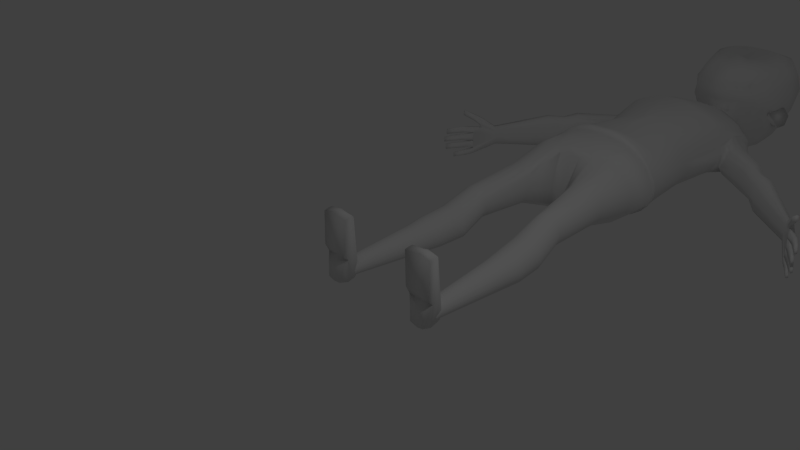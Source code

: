# Source: char_common.blend  (saved by Blender 2.67.0; exported with 4.5.12 LTS)
import bpy
from mathutils import Matrix  # noqa: F401  (used for matrix-valued properties, if any)

bpy.ops.wm.read_factory_settings(use_empty=True)
scene = bpy.context.scene
scene.name = 'Scene'

# ---- collections
col_collection_1 = bpy.data.collections.new('Collection 1'); scene.collection.children.link(col_collection_1)

# ---- materials (node trees are filled in below, after node groups)
mat_char_common = bpy.data.materials.new('char_common')
mat_char_common.alpha_threshold = 0.0
mat_char_common.use_transparent_shadow = False
mat_char_common.roughness = 0.5
mat_char_common.line_color = (0.0, 0.0, 0.0, 1.0)

# ---- material node trees

# ---- world
world_world = bpy.data.worlds.new('World'); scene.world = world_world
world_world.color = (0.05088, 0.05088, 0.05088)
world_world.use_sun_shadow = False
world_world.sun_shadow_jitter_overblur = 0.0
world_world.cycles.sampling_method = 'MANUAL'
world_world.cycles.sample_map_resolution = 256

# ---- cameras
cam_camera = bpy.data.cameras.new('Camera')
cam_camera.clip_end = 100.0
cam_camera.lens = 35.0
cam_camera.sensor_width = 32.0
cam_camera.sensor_height = 18.0
cam_camera.ortho_scale = 7.314
cam_camera.dof.focus_distance = 0.0
cam_camera.dof.aperture_fstop = 128.0

# ---- lights
light_lamp = bpy.data.lights.new('Lamp', 'POINT')
light_lamp.transmission_factor = 0.0
light_lamp.cutoff_distance = 30.0
light_lamp.energy = 100.0
light_lamp.shadow_buffer_clip_start = 1.001
light_lamp.shadow_soft_size = 0.1
light_lamp.shadow_maximum_resolution = 0.006
light_lamp.use_absolute_resolution = True
light_lamp.cycles.use_multiple_importance_sampling = False

# ---- meshes
me_cylinder_000 = bpy.data.meshes.new('Cylinder.000')
me_cylinder_000.from_pydata([(-3.128, 5.36, -0.7734), (-3.131, 5.356, -1.274), (-3.08, 5.274, -1.283), (-3.085, 5.277, -0.7852), (-2.933, 5.712, -0.8864), (-2.933, 5.712, -1.12), (-2.855, 5.667, -1.136), (-2.855, 5.667, -0.8692), (-3.131, 5.357, -1.18), (-3.131, 5.357, -1.148), (-3.136, 5.35, -1.025), (-3.13, 5.357, -0.8823), (-3.127, 5.358, -0.8696), (-3.079, 5.276, -0.8674), (-3.083, 5.268, -1.013), (-3.083, 5.268, -1.037), (-3.08, 5.274, -1.154), (-3.08, 5.275, -1.187), (-3.256, 5.167, -0.764), (-3.225, 5.104, -0.8869), (-3.326, 4.93, -0.895), (-3.212, 5.112, -0.7763), (-3.397, 4.81, -0.9246), (-3.365, 4.783, -0.909), (-3.404, 4.81, -0.9842), (-3.368, 4.783, -0.9831), (-3.342, 4.948, -0.9126), (-3.259, 5.166, -0.8538), (-3.213, 5.111, -0.8447), (-3.299, 4.905, -0.9079), (-3.342, 4.948, -0.9827), (-3.299, 4.905, -0.9827), (-3.198, 5.07, -0.9963), (-3.252, 5.134, -0.996), (-3.197, 5.073, -0.8932), (-3.247, 5.136, -0.9044), (-3.134, 5.351, -1.012), (-3.08, 5.275, -0.8805), (-3.109, 5.316, -1.176), (-3.109, 5.315, -1.166), (-3.113, 5.308, -1.026), (-3.109, 5.315, -0.8812), (-3.109, 5.315, -1.287), (-3.067, 5.497, -0.7984), (-3.014, 5.424, -0.7902), (-2.937, 5.71, -0.8021), (-2.862, 5.663, -0.8218), (-3.054, 5.469, -0.6026), (-2.99, 5.431, -0.6419), (-3.001, 5.401, -0.7308), (-3.065, 5.459, -0.7109), (-3.218, 5.159, -0.4256), (-3.166, 5.127, -0.4413), (-3.174, 5.117, -0.4943), (-3.228, 5.149, -0.4895), (-3.156, 5.301, -0.5792), (-3.085, 5.259, -0.5857), (-3.074, 5.272, -0.5286), (-3.143, 5.314, -0.5051), (-3.299, 4.967, -0.8464), (-3.342, 5.011, -0.8464), (-3.299, 4.967, -0.7715), (-3.342, 5.011, -0.7764), (-3.368, 4.845, -0.8468), (-3.404, 4.872, -0.8479), (-3.365, 4.845, -0.7727), (-3.397, 4.872, -0.7773), (-3.326, 4.992, -0.7595), (-3.237, 5.14, -0.7515), (-3.326, 4.989, -0.8675), (-3.241, 5.137, -0.8675), (-3.108, 5.318, -0.7715), (-3.109, 5.316, -0.8753), (-3.386, 4.859, -0.8659), (-3.386, 4.859, -0.7664), (-3.319, 4.927, -1.004), (-3.226, 5.1, -1.004), (-3.112, 5.307, -1.019), (-3.386, 4.796, -1.002), (-3.386, 4.796, -0.9042), (-3.262, 5.138, -1.061), (-3.217, 5.082, -1.061), (-3.263, 5.139, -1.149), (-3.216, 5.083, -1.151), (-3.3, 4.945, -1.146), (-3.343, 4.989, -1.146), (-3.3, 4.945, -1.071), (-3.343, 4.989, -1.075), (-3.369, 4.823, -1.146), (-3.405, 4.85, -1.147), (-3.366, 4.823, -1.072), (-3.398, 4.85, -1.076), (-3.326, 4.97, -1.049), (-3.244, 5.109, -1.044), (-3.327, 4.967, -1.167), (-3.244, 5.111, -1.174), (-3.387, 4.837, -1.165), (-3.387, 4.837, -1.056), (-3.048, 5.422, -0.7794), (-3.207, 5.215, -1.216), (-3.166, 5.16, -1.229), (-3.21, 5.214, -1.301), (-3.166, 5.16, -1.313), (-3.223, 5.047, -1.314), (-3.264, 5.089, -1.313), (-3.223, 5.048, -1.248), (-3.262, 5.089, -1.243), (-3.281, 4.948, -1.313), (-3.313, 4.973, -1.314), (-3.279, 4.948, -1.247), (-3.307, 4.973, -1.251), (-3.247, 5.071, -1.228), (-3.19, 5.188, -1.211), (-3.248, 5.068, -1.327), (-3.193, 5.186, -1.318), (-3.297, 4.961, -1.33), (-3.297, 4.961, -1.241), (-3.018, 5.455, -0.6121), (-3.186, 5.149, -0.4185), (-3.103, 5.3, -0.5135), (-3.042, 5.39, -0.7155), (-3.207, 5.127, -0.5107), (-3.125, 5.275, -0.6127), (-2.9, 5.686, -0.812), (-2.894, 5.689, -1.147), (-2.28, 6.476, -0.7243), (-2.217, 6.402, -1.111), (-2.065, 6.326, -1.141), (-2.058, 6.281, -0.7132), (-2.23, 6.439, -0.5908), (-2.111, 6.344, -0.6256), (-2.163, 6.368, -0.6001), (-2.139, 6.367, -1.154), (-2.005, 6.66, -0.7036), (-2.01, 6.637, -1.078), (-1.854, 6.565, -1.069), (-1.86, 6.496, -0.7306), (-1.987, 6.623, -0.6053), (-1.902, 6.536, -0.6425), (-1.949, 6.58, -0.6128), (-1.948, 6.605, -1.108), (-1.853, 6.869, -0.6723), (-1.872, 6.86, -1.106), (-1.679, 6.728, -1.087), (-1.628, 6.678, -0.6653), (-1.83, 6.816, -0.5426), (-1.682, 6.703, -0.5891), (-1.757, 6.748, -0.5671), (-1.748, 6.782, -1.104), (-1.35, 7.456, -0.7082), (-1.344, 7.381, -1.091), (-1.039, 7.189, -1.057), (-1.068, 7.217, -0.7618), (-1.306, 7.359, -0.5904), (-1.069, 7.26, -0.629), (-1.167, 7.307, -0.584), (-1.204, 7.295, -1.144), (-2.933, 5.712, -1.003), (-2.855, 5.667, -1.003), (-2.268, 6.467, -0.9156), (-2.045, 6.3, -0.9375), (-2.019, 6.666, -0.9104), (-1.816, 6.527, -0.9509), (-1.872, 6.874, -0.9301), (-1.62, 6.682, -0.9079), (-1.42, 7.434, -0.9179), (-1.013, 7.164, -0.9421), (-0.1435, 4.844, -1.318), (-0.2072, 4.843, 0.05629), (-0.3459, 8.088, -0.2514), (-0.3999, 4.845, 0.009279), (-0.575, 4.846, -0.06473), (-0.4304, 8.129, -0.2769), (-0.7263, 4.848, -0.1572), (-0.6648, 8.088, -0.3663), (-0.8549, 4.854, -0.2695), (-0.8038, 8.079, -0.4504), (-0.956, 4.862, -0.3942), (-0.8848, 8.079, -0.5407), (-1.024, 4.87, -0.5273), (-0.9581, 8.079, -0.6537), (-1.053, 4.876, -0.6638), (-0.9869, 8.079, -0.8085), (-1.038, 4.879, -0.7959), (-0.9487, 8.079, -0.8875), (-0.9777, 4.876, -0.9165), (-0.8753, 8.113, -0.9403), (-0.8774, 4.869, -1.023), (-0.7421, 8.12, -1.027), (-0.7427, 4.859, -1.115), (-0.5811, 4.85, -1.196), (-0.3994, 4.844, -1.271), (-0.2117, 4.845, -1.318), (-0.2029, 7.093, 0.09576), (-0.406, 7.047, 0.05794), (-0.5931, 7.013, -0.008083), (-0.757, 7.053, -0.104), (-0.8755, 7.094, -0.2262), (-0.9667, 7.215, -0.7416), (-0.9227, 7.139, -0.8735), (-0.8574, 6.986, -1.018), (-0.7685, 7.354, -1.108), (-0.6681, 7.595, -1.176), (-0.5629, 7.589, -1.24), (-0.7528, 4.954, -1.132), (-0.8811, 4.957, -1.029), (-0.9831, 4.961, -0.9101), (-1.043, 4.962, -0.7734), (-0.5672, 6.146, -1.143), (-0.8158, 6.165, -0.9609), (-0.8782, 6.168, -0.8414), (-0.7096, 6.157, -1.062), (-0.8929, 6.165, -0.7061), (-0.6845, 6.141, -0.2922), (-0.7548, 4.952, -0.1394), (-0.5989, 4.955, -0.02144), (-0.4072, 4.957, 0.06944), (-0.1999, 4.957, 0.1149), (0.001596, 4.956, 0.1141), (-0.2181, 6.134, -1.293), (-0.3988, 6.137, -1.209), (-0.02881, 6.134, -1.301), (-0.009908, 4.955, -1.37), (-0.2059, 4.956, -1.373), (-0.4078, 4.957, -1.336), (-0.5997, 4.954, -1.235), (-1.052, 4.959, -0.6314), (-1.015, 4.953, -0.5), (-0.9496, 4.949, -0.3834), (-0.8677, 4.949, -0.2667), (-0.5478, 6.135, -0.1786), (-0.2181, 6.134, -0.03135), (-0.02881, 6.134, 0.006591), (-0.3925, 6.134, -0.09297), (-0.7361, 5.192, -1.112), (-0.9527, 5.205, -0.9076), (-1.009, 5.207, -0.7844), (-0.8597, 5.199, -1.017), (-1.027, 5.206, -0.6523), (-0.946, 5.195, -0.3848), (-0.854, 5.19, -0.2632), (-1.005, 5.201, -0.5169), (-0.735, 5.188, -0.1599), (-0.4275, 5.188, -0.01436), (-0.2497, 5.188, 0.02391), (-0.5913, 5.188, -0.07644), (-0.4275, 5.188, -1.256), (-0.5908, 5.189, -1.194), (-0.2497, 5.188, -1.294), (-0.2182, 7.346, 0.02685), (-0.4281, 7.323, -0.01304), (-0.6215, 7.308, -0.0778), (-0.7896, 7.323, -0.165), (-0.91, 7.368, -0.2938), (-0.9886, 7.496, -0.4417), (-0.8938, 7.635, -1.134), (-0.207, 8.033, -0.2166), (-0.2105, 7.814, -0.1147), (-0.3989, 7.806, -0.1221), (-0.5994, 7.801, -0.2062), (-0.7629, 7.806, -0.2825), (-0.8927, 7.822, -0.3753), (-0.9693, 7.842, -0.4813), (-0.9384, 7.918, -1.077), (-0.8319, 7.911, -1.088), (-0.7015, 7.899, -1.136), (-0.6888, 8.213, -0.783), (-0.8753, 8.146, -0.7956), (-0.8568, 6.151, -0.5903), (-0.729, 8.178, -0.9188), (-0.9688, 7.962, -0.5507), (-1.057, 7.981, -0.6386), (-1.065, 7.995, -0.8356), (-1.028, 7.979, -0.9781), (-0.9879, 7.982, -1.026), (-0.992, 7.611, -0.4879), (-1.103, 7.745, -0.5982), (-1.167, 7.789, -0.8611), (-1.089, 7.751, -1.061), (-0.9759, 7.648, -1.166), (-1.011, 7.836, -0.5312), (-1.1, 7.846, -0.6214), (-1.133, 7.873, -0.846), (-1.083, 7.859, -0.9987), (-1.02, 7.87, -1.068), (-0.943, 7.326, -1.081), (-0.9275, 7.212, -0.9289), (-0.9869, 7.238, -0.5917), (-0.2686, 4.087, -1.065), (-0.5141, 4.325, -1.212), (-0.3528, 4.219, -0.05698), (-0.198, 4.846, 0.07369), (-0.3953, 4.846, 0.03044), (-0.5762, 4.847, -0.04137), (-0.7334, 4.848, -0.1338), (-0.8683, 4.853, -0.2489), (-0.9749, 4.861, -0.3794), (-1.047, 4.869, -0.5197), (-1.077, 4.876, -0.6639), (-1.061, 4.878, -0.8035), (-0.9976, 4.876, -0.9308), (-0.8913, 4.868, -1.043), (-0.7492, 4.858, -1.139), (-0.5808, 4.85, -1.221), (-0.3951, 4.846, -1.293), (-0.1998, 4.846, -1.333), (-0.15, 4.845, -1.337), (-0.186, 4.105, -0.1162), (-0.4791, 4.221, -1.196), (0.04396, 4.222, -1.239), (-0.2088, 3.973, -0.7148), (-0.5698, 4.311, -0.06153), (-0.7208, 4.333, -0.1507), (-0.844, 4.341, -0.2542), (-0.9349, 4.356, -0.3724), (-0.9908, 4.368, -0.4999), (-1.01, 4.374, -0.6323), (-0.9923, 4.369, -0.765), (-0.9375, 4.354, -0.8934), (-0.8456, 4.339, -1.012), (-0.7216, 4.319, -1.111), (-0.5686, 4.269, -1.166), (-0.5697, 3.633, -0.9707), (-0.6775, 3.657, -0.9696), (-0.8057, 0.1225, -1.065), (-0.7475, 0.1224, -1.053), (-0.6986, 0.126, -1.022), (-0.6662, 0.1326, -0.9756), (-0.6548, 0.1412, -0.9216), (-0.6662, 0.1506, -0.8677), (-0.6986, 0.1594, -0.8219), (-0.7475, 0.1663, -0.791), (-0.8057, 0.1702, -0.7799), (-0.8639, 0.1702, -0.7917), (-0.9128, 0.1667, -0.8231), (-0.9453, 0.1601, -0.8693), (-0.9566, 0.1514, -0.9233), (-0.9453, 0.142, -0.9772), (-0.9128, 0.1333, -1.023), (-0.8639, 0.1264, -1.054), (-0.4911, 3.612, -0.9374), (-0.3906, 3.57, -0.8367), (-0.3598, 3.538, -0.6612), (-0.3643, 3.58, -0.4137), (-0.4509, 3.621, -0.3338), (-0.5701, 3.657, -0.2932), (-0.6772, 3.673, -0.3044), (-0.7756, 3.685, -0.3492), (-0.8547, 3.696, -0.4255), (-0.906, 3.703, -0.5252), (-0.9239, 3.704, -0.6377), (-0.9064, 3.698, -0.7501), (-0.8555, 3.686, -0.8501), (-0.7761, 3.672, -0.9263), (-0.6085, 2.278, -1.134), (-0.522, 2.256, -1.074), (-0.4648, 2.225, -0.9835), (-0.4456, 2.192, -0.8767), (-0.4674, 2.161, -0.7697), (-0.5268, 2.136, -0.6787), (-0.6148, 2.122, -0.6175), (-0.718, 2.12, -0.5956), (-0.8207, 2.132, -0.6162), (-0.9072, 2.154, -0.6762), (-0.9644, 2.184, -0.7665), (-0.9836, 2.217, -0.8733), (-0.9618, 2.249, -0.9803), (-0.9024, 2.273, -1.071), (-0.7112, 2.289, -1.154), (-0.8144, 2.288, -1.132), (-0.7802, 2.721, -0.9372), (-0.6906, 2.715, -0.958), (-0.8564, 2.72, -0.8786), (-0.9077, 2.714, -0.7911), (-0.6941, 2.65, -0.4195), (-0.6044, 2.644, -0.4402), (-0.5282, 2.644, -0.4988), (-0.477, 2.65, -0.5863), (-0.4585, 2.661, -0.6894), (-0.4757, 2.675, -0.7924), (-0.5258, 2.69, -0.8796), (-0.6013, 2.704, -0.9378), (-0.9262, 2.703, -0.6881), (-0.909, 2.689, -0.5851), (-0.8589, 2.674, -0.4979), (-0.7834, 2.66, -0.4397), (-0.6517, 1.819, -1.152), (-0.5677, 1.802, -1.096), (-0.5121, 1.779, -1.012), (-0.4932, 1.754, -0.9123), (-0.5141, 1.731, -0.8125), (-0.5715, 1.713, -0.7276), (-0.6567, 1.703, -0.6706), (-0.7567, 1.702, -0.6503), (-0.8563, 1.711, -0.6696), (-0.9403, 1.728, -0.7256), (-0.9959, 1.751, -0.8099), (-1.015, 1.775, -0.9095), (-0.9939, 1.799, -1.009), (-0.9365, 1.817, -1.094), (-0.7513, 1.828, -1.172), (-0.8513, 1.827, -1.151), (-0.801, 0.2758, -0.7828), (-0.746, 0.2719, -0.7931), (-0.6997, 0.2658, -0.822), (-0.6689, 0.2584, -0.8649), (-0.8557, 0.2419, -1.039), (-0.8008, 0.2389, -1.049), (-0.902, 0.2472, -1.01), (-0.9328, 0.254, -0.9671), (-0.9437, 0.2613, -0.9167), (-0.9331, 0.268, -0.8662), (-0.9024, 0.2731, -0.823), (-0.8561, 0.2759, -0.7937), (-0.6582, 0.2509, -0.9153), (-0.669, 0.2444, -0.9658), (-0.6998, 0.2399, -1.009), (-0.746, 0.2379, -1.038), (-0.6598, 9.806, -1.041), (-0.7343, 10.47, -0.227), (-0.6033, 8.113, -1.09), (-0.3857, 8.099, -1.183), (-0.2035, 8.079, -1.203), (-0.338, 8.388, -0.7671), (-0.1913, 8.432, -0.9695), (-0.4388, 8.26, -0.6381), (-0.2655, 8.372, -0.5003), (-0.1818, 8.16, -0.3473), (-0.2943, 8.626, -0.8329), (-0.1913, 8.67, -0.9695), (-0.2356, 8.608, -0.6746), (-0.2118, 8.587, -0.5344), (-0.5399, 8.84, 0.05364), (-0.668, 9.21, -0.564), (-0.6971, 10.15, 0.2649), (-0.6756, 10.29, -0.861), (-0.7196, 9.154, -0.4146), (-0.738, 9.789, 0.2328), (-0.2634, 9.211, -0.9682), (-0.4195, 10.37, 0.2992), (-0.4412, 10.39, -1.127), (-0.3113, 8.697, 0.05364), (-0.8879, 9.885, -0.3683), (-0.3555, 9.602, 0.3298), (-0.4412, 10.68, -0.3654), (-0.4412, 9.767, -1.368), (-0.397, 8.894, -0.4495), (-0.7483, 10.36, -0.6378), (-0.647, 9.5, -0.9503), (-0.6315, 9.042, -0.2557), (-0.7428, 10.01, 0.2924), (-0.398, 9.213, -0.8077), (-0.5803, 10.29, 0.2992), (-0.5996, 10.33, -0.9896), (-0.4668, 8.796, 0.05364), (-0.7315, 10.33, -0.03111), (-0.638, 10.11, -1.063), (-0.664, 9.344, 0.1432), (-0.1412, 9.211, -1.034), (-0.25, 10.42, 0.2992), (-0.25, 10.42, -1.237), (-0.1643, 8.598, 0.05364), (-0.8173, 9.49, -0.3914), (-0.8954, 10.2, -0.2286), (-0.8663, 9.845, 0.008401), (-0.8276, 9.89, -0.745), (-0.3334, 9.195, 0.2838), (-0.3776, 10.05, 0.4131), (-0.1864, 9.553, 0.3298), (-0.5554, 9.701, 0.3298), (-0.6119, 10.56, -0.2986), (-0.25, 10.77, -0.4309), (-0.4412, 10.61, -0.03111), (-0.4412, 10.58, -0.8085), (-0.4412, 9.479, -1.25), (-0.4414, 10.13, -1.293), (-0.5753, 9.793, -1.225), (-0.25, 9.769, -1.478), (-0.2279, 8.806, -0.4756), (-0.5413, 9.037, -0.4495), (-0.3749, 8.812, -0.2566), (-0.3413, 9.014, -0.7122), (-0.7567, 9.498, -0.7349), (-0.5222, 9.269, 0.236), (-0.6119, 10.49, -0.7225), (-0.25, 9.49, -1.355), (-0.8233, 9.481, -0.1024), (-0.8584, 10.09, 0.05841), (-0.8222, 10.15, -0.639), (-0.1753, 9.12, 0.2894), (-0.1975, 10.09, 0.4226), (-0.5886, 10.04, 0.3603), (-0.6146, 10.46, -0.03111), (-0.25, 10.66, -0.03111), (-0.25, 10.69, -0.8741), (-0.5847, 9.496, -1.092), (-0.5658, 10.09, -1.205), (-0.25, 10.17, -1.41), (-0.2168, 8.705, -0.2566), (-0.5938, 8.981, -0.2566), (-0.3445, 9.42, 0.3771), (-0.5388, 9.482, 0.3183), (-0.1809, 9.358, 0.3859), (-0.1328, 8.319, -0.3981), (-0.7905, 6.142, -0.4191), (-0.9201, 7.123, -0.3778), (-0.9507, 7.128, -0.552), (-0.9941, 7.271, -0.5201), (-0.6416, 7.349, -1.195), (-0.5045, 7.363, -1.266), (-0.3518, 7.363, -1.304), (-0.206, 7.356, -1.314), (-0.4754, 8.298, -0.8212), (-0.543, 7.924, -1.221), (-0.4592, 7.566, -1.263), (-0.4006, 7.909, -1.247), (-0.3302, 7.561, -1.287), (-0.1763, 7.566, -1.306), (-0.2629, 7.898, -1.263), (-0.125, 7.881, -1.277), (-0.5582, 1.426, -1.008), (-0.6815, 1.439, -1.129), (-0.6079, 1.433, -1.081), (-0.5398, 1.421, -0.9216), (-0.989, 1.439, -0.9135), (-0.9209, 1.427, -0.7544), (-0.8473, 1.421, -0.7066), (-0.9706, 1.433, -0.827), (-0.7611, 1.416, -0.6909), (-0.6033, 1.414, -0.7602), (-0.5557, 1.416, -0.8346), (-0.6754, 1.414, -0.7097), (-0.8534, 1.446, -1.125), (-0.9255, 1.446, -1.075), (-0.9731, 1.444, -1.001), (-0.7677, 1.443, -1.144), (-0.7588, 9.31, -0.5341), (-0.7276, 9.432, -0.7236), (-0.6605, 9.446, -0.7271), (-0.8584, 9.717, -0.497), (-0.894, 9.804, -0.8671), (-0.827, 9.819, -0.8706), (-0.899, 9.895, -0.6913), (-0.8319, 9.909, -0.6948), (-0.8409, 9.644, -0.8889), (-0.7739, 9.658, -0.8924), (-1.007, 0.083, -0.02345), (-0.9662, 0.05302, -1.028), (-0.6343, 0.05302, -1.028), (-0.5658, 0.083, -0.02345), (-0.9929, 0.1541, -0.05988), (-0.9245, 0.2634, -1.008), (-0.6964, 0.251, -1.013), (-0.5794, 0.1541, -0.05988), (-0.9282, 0.2087, -1.03), (-1.007, 0.1324, -0.02496), (-0.6677, 0.2011, -1.026), (-0.5658, 0.1324, -0.02496), (-0.8193, 0.2634, -1.055), (-0.8193, 0.05302, -1.118), (-0.8193, 0.1541, -0.001673), (-0.8193, 0.083, -0.001673), (-0.8213, 0.1799, -1.11), (-0.8193, 0.1324, -0.001673), (-0.5951, 0.04436, -0.6705), (-0.6753, 0.2665, -0.7711), (-1.007, 0.04436, -0.6705), (-0.9397, 0.2696, -0.8452), (-0.8193, 0.2665, -0.7415), (-0.8193, 0.04436, -0.6705), (-0.612, 0.1781, -0.6735), (-0.987, 0.1781, -0.6735), (-0.9309, -0.03728, -1.012), (-0.6875, -0.03728, -1.012), (-0.8193, -0.03861, -1.043), (-0.6581, -0.008785, -0.7797), (-0.9249, -0.03676, -0.7769), (-0.8112, -0.03044, -0.7535), (-1.007, -9.537e-07, -0.04208), (-0.5658, -9.537e-07, -0.04208), (-0.8193, -9.537e-07, 0.0), (-0.5951, -0.01795, -0.5453), (-1.007, -0.01795, -0.5453), (-0.8193, -0.01796, -0.5735), (3.128, 5.36, -0.7734), (3.131, 5.356, -1.274), (3.08, 5.274, -1.283), (3.085, 5.277, -0.7852), (2.933, 5.712, -0.8864), (2.933, 5.712, -1.12), (2.855, 5.667, -1.136), (2.855, 5.667, -0.8692), (3.131, 5.357, -1.18), (3.131, 5.357, -1.148), (3.136, 5.35, -1.025), (3.13, 5.357, -0.8823), (3.127, 5.358, -0.8696), (3.079, 5.276, -0.8674), (3.083, 5.268, -1.013), (3.083, 5.268, -1.037), (3.08, 5.274, -1.154), (3.08, 5.275, -1.187), (3.256, 5.167, -0.764), (3.225, 5.104, -0.8869), (3.326, 4.93, -0.895), (3.212, 5.112, -0.7763), (3.397, 4.81, -0.9246), (3.365, 4.783, -0.909), (3.404, 4.81, -0.9842), (3.368, 4.783, -0.9831), (3.342, 4.948, -0.9126), (3.259, 5.166, -0.8538), (3.213, 5.111, -0.8447), (3.299, 4.905, -0.9079), (3.342, 4.948, -0.9827), (3.299, 4.905, -0.9827), (3.198, 5.07, -0.9963), (3.252, 5.134, -0.996), (3.197, 5.073, -0.8932), (3.247, 5.136, -0.9044), (3.134, 5.351, -1.012), (3.08, 5.275, -0.8805), (3.109, 5.316, -1.176), (3.109, 5.315, -1.166), (3.113, 5.308, -1.026), (3.109, 5.315, -0.8812), (3.109, 5.315, -1.287), (3.067, 5.497, -0.7984), (3.014, 5.424, -0.7902), (2.937, 5.71, -0.8021), (2.862, 5.663, -0.8218), (3.054, 5.469, -0.6026), (2.99, 5.431, -0.6419), (3.001, 5.401, -0.7308), (3.065, 5.459, -0.7109), (3.218, 5.159, -0.4256), (3.166, 5.127, -0.4413), (3.174, 5.117, -0.4943), (3.228, 5.149, -0.4895), (3.156, 5.301, -0.5792), (3.085, 5.259, -0.5857), (3.074, 5.272, -0.5286), (3.143, 5.314, -0.5051), (3.299, 4.967, -0.8464), (3.342, 5.011, -0.8464), (3.299, 4.967, -0.7715), (3.342, 5.011, -0.7764), (3.368, 4.845, -0.8468), (3.404, 4.872, -0.8479), (3.365, 4.845, -0.7727), (3.397, 4.872, -0.7773), (3.326, 4.992, -0.7595), (3.237, 5.14, -0.7515), (3.326, 4.989, -0.8675), (3.241, 5.137, -0.8675), (3.108, 5.318, -0.7715), (3.109, 5.316, -0.8753), (3.386, 4.859, -0.8659), (3.386, 4.859, -0.7664), (3.319, 4.927, -1.004), (3.226, 5.1, -1.004), (3.112, 5.307, -1.019), (3.386, 4.796, -1.002), (3.386, 4.796, -0.9042), (3.262, 5.138, -1.061), (3.217, 5.082, -1.061), (3.263, 5.139, -1.149), (3.216, 5.083, -1.151), (3.3, 4.945, -1.146), (3.343, 4.989, -1.146), (3.3, 4.945, -1.071), (3.343, 4.989, -1.075), (3.369, 4.823, -1.146), (3.405, 4.85, -1.147), (3.366, 4.823, -1.072), (3.398, 4.85, -1.076), (3.326, 4.97, -1.049), (3.244, 5.109, -1.044), (3.327, 4.967, -1.167), (3.244, 5.111, -1.174), (3.387, 4.837, -1.165), (3.387, 4.837, -1.056), (3.048, 5.422, -0.7794), (3.207, 5.215, -1.216), (3.166, 5.16, -1.229), (3.21, 5.214, -1.301), (3.166, 5.16, -1.313), (3.223, 5.047, -1.314), (3.264, 5.089, -1.313), (3.223, 5.048, -1.248), (3.262, 5.089, -1.243), (3.281, 4.948, -1.313), (3.313, 4.973, -1.314), (3.279, 4.948, -1.247), (3.307, 4.973, -1.251), (3.247, 5.071, -1.228), (3.19, 5.188, -1.211), (3.248, 5.068, -1.327), (3.193, 5.186, -1.318), (3.297, 4.961, -1.33), (3.297, 4.961, -1.241), (3.018, 5.455, -0.6121), (3.186, 5.149, -0.4185), (3.103, 5.3, -0.5135), (3.042, 5.39, -0.7155), (3.207, 5.127, -0.5107), (3.125, 5.275, -0.6127), (2.9, 5.686, -0.812), (2.894, 5.689, -1.147), (2.28, 6.476, -0.7243), (2.217, 6.402, -1.111), (2.065, 6.326, -1.141), (2.058, 6.281, -0.7132), (2.23, 6.439, -0.5908), (2.111, 6.344, -0.6256), (2.163, 6.368, -0.6001), (2.139, 6.367, -1.154), (2.005, 6.66, -0.7036), (2.01, 6.637, -1.078), (1.854, 6.565, -1.069), (1.86, 6.496, -0.7306), (1.987, 6.623, -0.6053), (1.902, 6.536, -0.6425), (1.949, 6.58, -0.6128), (1.948, 6.605, -1.108), (1.853, 6.869, -0.6723), (1.872, 6.86, -1.106), (1.679, 6.728, -1.087), (1.628, 6.678, -0.6653), (1.83, 6.816, -0.5426), (1.682, 6.703, -0.5891), (1.757, 6.748, -0.5671), (1.748, 6.782, -1.104), (1.35, 7.456, -0.7082), (1.344, 7.381, -1.091), (1.039, 7.189, -1.057), (1.068, 7.217, -0.7618), (1.306, 7.359, -0.5904), (1.069, 7.26, -0.629), (1.167, 7.307, -0.584), (1.204, 7.295, -1.144), (2.933, 5.712, -1.003), (2.855, 5.667, -1.003), (2.268, 6.467, -0.9156), (2.045, 6.3, -0.9375), (2.019, 6.666, -0.9104), (1.816, 6.527, -0.9509), (1.872, 6.874, -0.9301), (1.62, 6.682, -0.9079), (1.42, 7.434, -0.9179), (1.013, 7.164, -0.9421), (0.1435, 4.844, -1.318), (0.0, 4.844, 0.05741), (0.2072, 4.843, 0.05629), (0.3459, 8.088, -0.2514), (0.3999, 4.845, 0.009279), (0.575, 4.846, -0.06473), (0.4304, 8.129, -0.2769), (0.7263, 4.848, -0.1572), (0.6648, 8.088, -0.3663), (0.8549, 4.854, -0.2695), (0.8038, 8.079, -0.4504), (0.956, 4.862, -0.3942), (0.8848, 8.079, -0.5407), (1.024, 4.87, -0.5273), (0.9581, 8.079, -0.6537), (1.053, 4.876, -0.6638), (0.9869, 8.079, -0.8085), (1.038, 4.879, -0.7959), (0.9487, 8.079, -0.8875), (0.9777, 4.876, -0.9165), (0.8753, 8.113, -0.9403), (0.8774, 4.869, -1.023), (0.7421, 8.12, -1.027), (0.7427, 4.859, -1.115), (0.5811, 4.85, -1.196), (0.3994, 4.844, -1.271), (0.2117, 4.845, -1.318), (0.0, 7.116, 0.1077), (0.2029, 7.093, 0.09576), (0.406, 7.047, 0.05794), (0.5931, 7.013, -0.008083), (0.757, 7.053, -0.104), (0.8755, 7.094, -0.2262), (0.9667, 7.215, -0.7416), (0.9227, 7.139, -0.8735), (0.8574, 6.986, -1.018), (0.7685, 7.354, -1.108), (0.6681, 7.595, -1.176), (0.5629, 7.589, -1.24), (0.7528, 4.954, -1.132), (0.8811, 4.957, -1.029), (0.9831, 4.961, -0.9101), (1.043, 4.962, -0.7734), (0.5672, 6.146, -1.143), (0.8158, 6.165, -0.9609), (0.8782, 6.168, -0.8414), (0.7096, 6.157, -1.062), (0.8929, 6.165, -0.7061), (0.6845, 6.141, -0.2922), (0.7548, 4.952, -0.1394), (0.5989, 4.955, -0.02144), (0.4072, 4.957, 0.06944), (0.1999, 4.957, 0.1149), (-0.001596, 4.956, 0.1141), (0.0, 6.134, -1.314), (0.2181, 6.134, -1.293), (0.3988, 6.137, -1.209), (0.02881, 6.134, -1.301), (0.009908, 4.955, -1.37), (0.2059, 4.956, -1.373), (0.4078, 4.957, -1.336), (0.5997, 4.954, -1.235), (1.052, 4.959, -0.6314), (1.015, 4.953, -0.5), (0.9496, 4.949, -0.3834), (0.8677, 4.949, -0.2667), (0.5478, 6.135, -0.1786), (0.2181, 6.134, -0.03135), (0.02881, 6.134, 0.006591), (0.3925, 6.134, -0.09297), (0.0, 6.134, 0.0194), (0.7361, 5.192, -1.112), (0.9527, 5.205, -0.9076), (1.009, 5.207, -0.7844), (0.8597, 5.199, -1.017), (1.027, 5.206, -0.6523), (0.946, 5.195, -0.3848), (0.854, 5.19, -0.2632), (1.005, 5.201, -0.5169), (2.57e-06, 5.188, 0.03698), (0.735, 5.188, -0.1599), (0.4275, 5.188, -0.01436), (0.2497, 5.188, 0.02391), (0.5913, 5.188, -0.07644), (0.0, 5.188, -1.308), (0.4275, 5.188, -1.256), (0.5908, 5.189, -1.194), (0.2497, 5.188, -1.294), (3.86e-07, 7.338, 0.04031), (0.2182, 7.346, 0.02685), (0.4281, 7.323, -0.01304), (0.6215, 7.308, -0.0778), (0.7896, 7.323, -0.165), (0.91, 7.368, -0.2938), (0.9886, 7.496, -0.4417), (0.8938, 7.635, -1.134), (0.0, 8.12, -0.2246), (3.63e-07, 8.055, -0.1894), (0.207, 8.033, -0.2166), (3.693e-07, 7.812, -0.1029), (0.2105, 7.814, -0.1147), (0.3989, 7.806, -0.1221), (0.5994, 7.801, -0.2062), (0.7629, 7.806, -0.2825), (0.8927, 7.822, -0.3753), (0.9693, 7.842, -0.4813), (0.9384, 7.918, -1.077), (0.8319, 7.911, -1.088), (0.7015, 7.899, -1.136), (0.6888, 8.213, -0.783), (0.8753, 8.146, -0.7956), (0.8568, 6.151, -0.5903), (0.729, 8.178, -0.9188), (0.9688, 7.962, -0.5507), (1.057, 7.981, -0.6386), (1.065, 7.995, -0.8356), (1.028, 7.979, -0.9781), (0.9879, 7.982, -1.026), (0.992, 7.611, -0.4879), (1.103, 7.745, -0.5982), (1.167, 7.789, -0.8611), (1.089, 7.751, -1.061), (0.9759, 7.648, -1.166), (1.011, 7.836, -0.5312), (1.1, 7.846, -0.6214), (1.133, 7.873, -0.846), (1.083, 7.859, -0.9987), (1.02, 7.87, -1.068), (0.943, 7.326, -1.081), (0.9275, 7.212, -0.9289), (0.9869, 7.238, -0.5917), (0.2686, 4.087, -1.065), (0.0, 4.097, -1.172), (0.0, 4.325, -1.275), (0.0, 4.22, 0.008029), (0.5141, 4.325, -1.212), (0.3528, 4.219, -0.05698), (0.0, 4.845, 0.07636), (0.198, 4.846, 0.07369), (0.3953, 4.846, 0.03044), (0.5762, 4.847, -0.04137), (0.7334, 4.848, -0.1338), (0.8683, 4.853, -0.2489), (0.9749, 4.861, -0.3794), (1.047, 4.869, -0.5197), (1.077, 4.876, -0.6639), (1.061, 4.878, -0.8035), (0.9976, 4.876, -0.9308), (0.8913, 4.868, -1.043), (0.7492, 4.858, -1.139), (0.5808, 4.85, -1.221), (0.3951, 4.846, -1.293), (0.1998, 4.846, -1.333), (0.15, 4.845, -1.337), (0.0, 4.107, -0.07791), (0.186, 4.105, -0.1162), (0.4791, 4.221, -1.196), (-0.04396, 4.222, -1.239), (0.0, 3.972, -0.6977), (0.2088, 3.973, -0.7148), (0.5698, 4.311, -0.06153), (0.7208, 4.333, -0.1507), (0.844, 4.341, -0.2542), (0.9349, 4.356, -0.3724), (0.9908, 4.368, -0.4999), (1.01, 4.374, -0.6323), (0.9923, 4.369, -0.765), (0.9375, 4.354, -0.8934), (0.8456, 4.339, -1.012), (0.7216, 4.319, -1.111), (0.5686, 4.269, -1.166), (0.5697, 3.633, -0.9707), (0.6775, 3.657, -0.9696), (0.8057, 0.1225, -1.065), (0.7475, 0.1224, -1.053), (0.6986, 0.126, -1.022), (0.6662, 0.1326, -0.9756), (0.6548, 0.1412, -0.9216), (0.6662, 0.1506, -0.8677), (0.6986, 0.1594, -0.8219), (0.7475, 0.1663, -0.791), (0.8057, 0.1702, -0.7799), (0.8639, 0.1702, -0.7917), (0.9128, 0.1667, -0.8231), (0.9453, 0.1601, -0.8693), (0.9566, 0.1514, -0.9233), (0.9453, 0.142, -0.9772), (0.9128, 0.1333, -1.023), (0.8639, 0.1264, -1.054), (0.4911, 3.612, -0.9374), (0.3906, 3.57, -0.8367), (0.3598, 3.538, -0.6612), (0.3643, 3.58, -0.4137), (0.4509, 3.621, -0.3338), (0.5701, 3.657, -0.2932), (0.6772, 3.673, -0.3044), (0.7756, 3.685, -0.3492), (0.8547, 3.696, -0.4255), (0.906, 3.703, -0.5252), (0.9239, 3.704, -0.6377), (0.9064, 3.698, -0.7501), (0.8555, 3.686, -0.8501), (0.7761, 3.672, -0.9263), (0.6085, 2.278, -1.134), (0.522, 2.256, -1.074), (0.4648, 2.225, -0.9835), (0.4456, 2.192, -0.8767), (0.4674, 2.161, -0.7697), (0.5268, 2.136, -0.6787), (0.6148, 2.122, -0.6175), (0.718, 2.12, -0.5956), (0.8207, 2.132, -0.6162), (0.9072, 2.154, -0.6762), (0.9644, 2.184, -0.7665), (0.9836, 2.217, -0.8733), (0.9618, 2.249, -0.9803), (0.9024, 2.273, -1.071), (0.7112, 2.289, -1.154), (0.8144, 2.288, -1.132), (0.7802, 2.721, -0.9372), (0.6906, 2.715, -0.958), (0.8564, 2.72, -0.8786), (0.9077, 2.714, -0.7911), (0.6941, 2.65, -0.4195), (0.6044, 2.644, -0.4402), (0.5282, 2.644, -0.4988), (0.477, 2.65, -0.5863), (0.4585, 2.661, -0.6894), (0.4757, 2.675, -0.7924), (0.5258, 2.69, -0.8796), (0.6013, 2.704, -0.9378), (0.9262, 2.703, -0.6881), (0.909, 2.689, -0.5851), (0.8589, 2.674, -0.4979), (0.7834, 2.66, -0.4397), (0.6517, 1.819, -1.152), (0.5677, 1.802, -1.096), (0.5121, 1.779, -1.012), (0.4932, 1.754, -0.9123), (0.5141, 1.731, -0.8125), (0.5715, 1.713, -0.7276), (0.6567, 1.703, -0.6706), (0.7567, 1.702, -0.6503), (0.8563, 1.711, -0.6696), (0.9403, 1.728, -0.7256), (0.9959, 1.751, -0.8099), (1.015, 1.775, -0.9095), (0.9939, 1.799, -1.009), (0.9365, 1.817, -1.094), (0.7513, 1.828, -1.172), (0.8513, 1.827, -1.151), (0.801, 0.2758, -0.7828), (0.746, 0.2719, -0.7931), (0.6997, 0.2658, -0.822), (0.6689, 0.2584, -0.8649), (0.8557, 0.2419, -1.039), (0.8008, 0.2389, -1.049), (0.902, 0.2472, -1.01), (0.9328, 0.254, -0.9671), (0.9437, 0.2613, -0.9167), (0.9331, 0.268, -0.8662), (0.9024, 0.2731, -0.823), (0.8561, 0.2759, -0.7937), (0.6582, 0.2509, -0.9153), (0.669, 0.2444, -0.9658), (0.6998, 0.2399, -1.009), (0.746, 0.2379, -1.038), (0.6598, 9.806, -1.041), (0.7343, 10.47, -0.227), (0.6033, 8.113, -1.09), (0.3857, 8.099, -1.183), (0.2035, 8.079, -1.203), (0.0, 8.265, -0.3254), (0.0, 8.425, -1.028), (0.338, 8.388, -0.7671), (0.1913, 8.432, -0.9695), (0.4388, 8.26, -0.6381), (0.2655, 8.372, -0.5003), (0.1818, 8.16, -0.3473), (0.0, 8.554, -0.4662), (0.0, 8.663, -1.028), (0.2943, 8.626, -0.8329), (0.1913, 8.67, -0.9695), (0.2356, 8.608, -0.6746), (0.2118, 8.587, -0.5344), (0.5399, 8.84, 0.05364), (0.668, 9.21, -0.564), (0.6971, 10.15, 0.2649), (0.6756, 10.29, -0.861), (0.0, 10.45, -1.28), (0.0, 9.211, -1.077), (0.0, 10.45, 0.2992), (0.0, 8.546, 0.05364), (0.7196, 9.154, -0.4146), (0.738, 9.789, 0.2328), (0.2634, 9.211, -0.9682), (0.4195, 10.37, 0.2992), (0.4412, 10.39, -1.127), (0.3113, 8.697, 0.05364), (0.0, 9.767, -1.522), (0.0, 9.44, 0.3298), (0.0, 8.72, -0.4326), (0.0, 10.8, -0.4742), (0.8879, 9.885, -0.3683), (0.3555, 9.602, 0.3298), (0.4412, 10.68, -0.3654), (0.4412, 9.767, -1.368), (0.397, 8.894, -0.4495), (0.7483, 10.36, -0.6378), (0.647, 9.5, -0.9503), (0.6315, 9.042, -0.2557), (0.7428, 10.01, 0.2924), (0.398, 9.213, -0.8077), (0.5803, 10.29, 0.2992), (0.5996, 10.33, -0.9896), (0.4668, 8.796, 0.05364), (0.0, 9.455, -1.398), (0.0, 9.046, 0.2894), (0.0, 8.626, -0.2566), (0.0, 10.7, -0.03111), (0.7315, 10.33, -0.03111), (0.638, 10.11, -1.063), (0.664, 9.344, 0.1432), (0.1412, 9.211, -1.034), (0.25, 10.42, 0.2992), (0.25, 10.42, -1.237), (0.1643, 8.598, 0.05364), (0.0, 10.2, -1.454), (0.0, 10.1, 0.4226), (0.0, 10.72, -0.9174), (0.8173, 9.49, -0.3914), (0.8954, 10.2, -0.2286), (0.8663, 9.845, 0.008401), (0.8276, 9.89, -0.745), (0.3334, 9.195, 0.2838), (0.3776, 10.05, 0.4131), (0.1864, 9.553, 0.3298), (0.5554, 9.701, 0.3298), (0.6119, 10.56, -0.2986), (0.25, 10.77, -0.4309), (0.4412, 10.61, -0.03111), (0.4412, 10.58, -0.8085), (0.4412, 9.479, -1.25), (0.4414, 10.13, -1.293), (0.5753, 9.793, -1.225), (0.25, 9.769, -1.478), (0.2279, 8.806, -0.4756), (0.5413, 9.037, -0.4495), (0.3749, 8.812, -0.2566), (0.3413, 9.014, -0.7122), (0.7567, 9.498, -0.7349), (0.5222, 9.269, 0.236), (0.6119, 10.49, -0.7225), (0.25, 9.49, -1.355), (0.8233, 9.481, -0.1024), (0.8584, 10.09, 0.05841), (0.8222, 10.15, -0.639), (0.1753, 9.12, 0.2894), (0.1975, 10.09, 0.4226), (0.5886, 10.04, 0.3603), (0.6146, 10.46, -0.03111), (0.25, 10.66, -0.03111), (0.25, 10.69, -0.8741), (0.5847, 9.496, -1.092), (0.5658, 10.09, -1.205), (0.25, 10.17, -1.41), (0.2168, 8.705, -0.2566), (0.5938, 8.981, -0.2566), (0.0, 9.282, 0.4464), (0.3445, 9.42, 0.3771), (0.5388, 9.482, 0.3183), (0.1809, 9.358, 0.3859), (0.1328, 8.319, -0.3981), (0.7905, 6.142, -0.4191), (0.9201, 7.123, -0.3778), (0.9507, 7.128, -0.552), (0.9941, 7.271, -0.5201), (0.6416, 7.349, -1.195), (0.5045, 7.363, -1.266), (0.3518, 7.363, -1.304), (0.206, 7.356, -1.314), (0.0, 7.349, -1.325), (0.4754, 8.298, -0.8212), (0.0, 8.055, -1.238), (0.543, 7.924, -1.221), (0.4592, 7.566, -1.263), (0.4006, 7.909, -1.247), (0.3302, 7.561, -1.287), (0.1763, 7.566, -1.306), (0.0, 7.566, -1.33), (0.2629, 7.898, -1.263), (0.125, 7.881, -1.277), (0.0, 7.875, -1.27), (0.5582, 1.426, -1.008), (0.6815, 1.439, -1.129), (0.6079, 1.433, -1.081), (0.5398, 1.421, -0.9216), (0.989, 1.439, -0.9135), (0.9209, 1.427, -0.7544), (0.8473, 1.421, -0.7066), (0.9706, 1.433, -0.827), (0.7611, 1.416, -0.6909), (0.6033, 1.414, -0.7602), (0.5557, 1.416, -0.8346), (0.6754, 1.414, -0.7097), (0.8534, 1.446, -1.125), (0.9255, 1.446, -1.075), (0.9731, 1.444, -1.001), (0.7677, 1.443, -1.144), (0.7588, 9.31, -0.5341), (0.7276, 9.432, -0.7236), (0.6605, 9.446, -0.7271), (0.8584, 9.717, -0.497), (0.894, 9.804, -0.8671), (0.827, 9.819, -0.8706), (0.899, 9.895, -0.6913), (0.8319, 9.909, -0.6948), (0.8409, 9.644, -0.8889), (0.7739, 9.658, -0.8924), (1.007, 0.083, -0.02345), (0.9662, 0.05302, -1.028), (0.6343, 0.05302, -1.028), (0.5658, 0.083, -0.02345), (0.9929, 0.1541, -0.05988), (0.9245, 0.2634, -1.008), (0.6964, 0.251, -1.013), (0.5794, 0.1541, -0.05988), (0.9282, 0.2087, -1.03), (1.007, 0.1324, -0.02496), (0.6677, 0.2011, -1.026), (0.5658, 0.1324, -0.02496), (0.8193, 0.2634, -1.055), (0.8193, 0.05302, -1.118), (0.8193, 0.1541, -0.001673), (0.8193, 0.083, -0.001673), (0.8213, 0.1799, -1.11), (0.8193, 0.1324, -0.001673), (0.5951, 0.04436, -0.6705), (0.6753, 0.2665, -0.7711), (1.007, 0.04436, -0.6705), (0.9397, 0.2696, -0.8452), (0.8193, 0.2665, -0.7415), (0.8193, 0.04436, -0.6705), (0.612, 0.1781, -0.6735), (0.987, 0.1781, -0.6735), (0.9309, -0.03728, -1.012), (0.6875, -0.03728, -1.012), (0.8193, -0.03861, -1.043), (0.6581, -0.008785, -0.7797), (0.9249, -0.03676, -0.7769), (0.8112, -0.03044, -0.7535), (1.007, -9.537e-07, -0.04208), (0.5658, -9.537e-07, -0.04208), (0.8193, -9.537e-07, 0.0), (0.5951, -0.01795, -0.5453), (1.007, -0.01795, -0.5453), (0.8193, -0.01796, -0.5735)], [], [(5, 124, 42, 1), (98, 43, 0, 71), (40, 93, 81, 15), (39, 38, 17, 16), (76, 33, 36, 77), (0, 12, 27, 18), (23, 79, 22, 24, 78, 25), (71, 68, 21, 3), (70, 72, 13, 28), (75, 31, 25, 78), (79, 23, 29, 20), (30, 24, 22, 26), (30, 26, 35, 33), (75, 76, 32, 31), (29, 31, 32, 34), (69, 60, 27, 70), (29, 34, 19, 20), (79, 20, 26, 22), (75, 78, 24, 30), (25, 31, 29, 23), (67, 68, 18, 62), (20, 19, 35, 26), (75, 30, 33, 76), (9, 8, 38, 39), (120, 49, 56, 122), (47, 117, 123, 45), (10, 9, 82, 80), (4, 43, 50, 47, 45), (6, 158, 7, 44, 3, 13, 37, 14, 15, 16, 17, 2), (120, 98, 44, 49), (117, 47, 58, 119), (47, 50, 55, 58), (49, 48, 57, 56), (58, 55, 54, 51), (54, 121, 53, 52, 118, 51), (56, 57, 52, 53), (119, 58, 51, 118), (122, 56, 53, 121), (63, 59, 61, 65), (69, 73, 64, 60), (74, 67, 62, 66), (61, 21, 68, 67), (61, 59, 28, 21), (21, 28, 13, 3), (69, 70, 28, 59), (71, 0, 18, 68), (60, 62, 18, 27), (60, 64, 66, 62), (74, 65, 61, 67), (69, 59, 63, 73), (65, 74, 66, 64, 73, 63), (70, 27, 12, 72), (72, 12, 11, 41), (77, 40, 15, 14), (48, 49, 44, 7, 46), (41, 11, 35, 19), (34, 32, 14, 37), (76, 77, 14, 32), (41, 19, 34, 37), (11, 36, 33, 35), (36, 10, 40, 77), (43, 4, 157, 5, 1, 8, 9, 10, 36, 11, 12, 0), (95, 39, 16, 83), (94, 85, 82, 95), (92, 93, 80, 87), (88, 84, 86, 90), (94, 96, 89, 85), (97, 92, 87, 91), (86, 81, 93, 92), (86, 84, 83, 81), (40, 10, 80, 93), (94, 95, 83, 84), (85, 87, 80, 82), (85, 89, 91, 87), (97, 90, 86, 92), (94, 84, 88, 96), (90, 97, 91, 89, 96, 88), (95, 82, 9, 39), (83, 16, 15, 81), (114, 42, 2, 102), (100, 102, 2, 17), (113, 104, 101, 114), (111, 112, 99, 106), (107, 103, 105, 109), (113, 115, 108, 104), (116, 111, 106, 110), (105, 100, 112, 111), (105, 103, 102, 100), (38, 8, 99, 112), (113, 114, 102, 103), (104, 106, 99, 101), (104, 108, 110, 106), (116, 109, 105, 111), (113, 103, 107, 115), (109, 116, 110, 108, 115, 107), (8, 1, 101, 99), (114, 101, 1, 42), (38, 112, 100, 17), (48, 117, 119, 57), (57, 119, 118, 52), (50, 120, 122, 55), (55, 122, 121, 54), (48, 46, 123, 117), (6, 2, 42, 124), (120, 50, 43, 98), (45, 123, 131, 129), (46, 7, 128, 130), (124, 5, 126, 132), (4, 45, 129, 125), (157, 4, 125, 159), (6, 124, 132, 127), (158, 6, 127, 160), (123, 46, 130, 131), (129, 131, 139, 137), (160, 127, 135, 162), (130, 128, 136, 138), (127, 132, 140, 135), (125, 129, 137, 133), (132, 126, 134, 140), (159, 125, 133, 161), (131, 130, 138, 139), (140, 134, 142, 148), (161, 133, 141, 163), (139, 138, 146, 147), (137, 139, 147, 145), (162, 135, 143, 164), (138, 136, 144, 146), (135, 140, 148, 143), (133, 137, 145, 141), (143, 148, 156, 151), (141, 145, 153, 149), (148, 142, 150, 156), (163, 141, 149, 165), (147, 146, 154, 155), (145, 147, 155, 153), (164, 143, 151, 166), (146, 144, 152, 154), (5, 157, 159, 126), (7, 158, 160, 128), (128, 160, 162, 136), (126, 159, 161, 134), (134, 161, 163, 142), (136, 162, 164, 144), (142, 163, 165, 150), (144, 164, 166, 152), (44, 98, 71, 3), (72, 41, 37, 13), (848, 256, 257, 850), (259, 172, 174, 260), (260, 174, 176, 261), (261, 176, 178, 262), (262, 178, 270, 280), (263, 255, 279, 284), (263, 186, 188, 264), (247, 220, 219, 246), (294, 214, 229, 295), (296, 228, 227, 297), (242, 230, 213, 240), (304, 224, 223, 305), (302, 204, 225, 303), (888, 218, 217, 291), (235, 209, 211, 237), (298, 226, 207, 299), (297, 227, 226, 298), (305, 223, 222, 306), (292, 216, 215, 293), (291, 217, 216, 292), (246, 219, 221, 248), (300, 206, 205, 301), (299, 207, 206, 300), (238, 212, 210, 236), (295, 229, 228, 296), (293, 215, 214, 294), (234, 208, 220, 247), (303, 225, 224, 304), (301, 205, 204, 302), (236, 210, 209, 235), (237, 211, 208, 234), (245, 233, 230, 242), (248, 221, 805, 835), (243, 231, 233, 245), (244, 232, 231, 243), (830, 821, 232, 244), (207, 236, 235, 206), (206, 235, 237, 205), (205, 237, 234, 204), (204, 234, 247, 225), (225, 247, 246, 224), (224, 246, 248, 223), (223, 248, 835, 222), (228, 239, 241, 227), (229, 240, 239, 228), (218, 830, 244, 217), (217, 244, 243, 216), (216, 243, 245, 215), (215, 245, 242, 214), (214, 242, 240, 229), (230, 196, 197, 213), (233, 195, 196, 230), (231, 194, 195, 233), (232, 193, 194, 231), (821, 778, 193, 232), (778, 839, 249, 193), (193, 249, 250, 194), (194, 250, 251, 195), (195, 251, 252, 196), (196, 252, 253, 197), (180, 182, 272, 271), (184, 186, 274, 273), (186, 263, 284, 274), (839, 850, 257, 249), (249, 257, 258, 250), (250, 258, 259, 251), (251, 259, 260, 252), (252, 260, 261, 253), (253, 261, 262, 254), (254, 262, 280, 275), (182, 267, 186, 184), (258, 257, 256, 169), (169, 266, 267, 178, 176, 174, 172), (258, 169, 172, 259), (280, 270, 271, 281), (281, 271, 272, 282), (282, 272, 273, 283), (283, 273, 274, 284), (275, 280, 281, 276), (276, 281, 282, 277), (277, 282, 283, 278), (278, 283, 284, 279), (182, 184, 273, 272), (178, 180, 271, 270), (200, 199, 286, 285), (200, 285, 255, 201), (201, 264, 265, 202), (255, 263, 264, 201), (178, 267, 182, 180), (353, 319, 320, 323), (191, 192, 167, 884, 289, 190), (308, 289, 884, 309), (905, 885, 290, 307), (168, 170, 171, 290, 885, 752), (173, 294, 295, 175), (177, 296, 297, 179), (191, 304, 305, 192), (189, 302, 303, 190), (752, 888, 291, 168), (181, 298, 299, 183), (179, 297, 298, 181), (192, 305, 306, 167), (170, 292, 293, 171), (168, 291, 292, 170), (185, 300, 301, 187), (183, 299, 300, 185), (175, 295, 296, 177), (171, 293, 294, 173), (190, 303, 304, 191), (187, 301, 302, 189), (909, 905, 307, 310), (288, 308, 309, 883), (883, 909, 310, 288), (175, 177, 314, 313), (171, 173, 312, 311), (189, 190, 321, 320), (185, 187, 319, 318), (181, 183, 317, 316), (177, 179, 315, 314), (173, 175, 313, 312), (187, 189, 320, 319), (183, 185, 318, 317), (179, 181, 316, 315), (171, 311, 290), (321, 190, 289, 308), (373, 351, 352, 372), (323, 320, 321, 322), (370, 353, 323, 371), (322, 321, 308, 340), (383, 349, 350, 382), (341, 288, 310, 342), (384, 348, 349, 383), (340, 308, 288, 341), (385, 347, 348, 384), (342, 310, 307, 343), (374, 346, 347, 385), (343, 307, 290, 344), (375, 345, 346, 374), (344, 290, 311, 345), (376, 344, 345, 375), (377, 343, 344, 376), (346, 312, 313, 347), (378, 342, 343, 377), (347, 313, 314, 348), (379, 341, 342, 378), (348, 314, 315, 349), (380, 340, 341, 379), (349, 315, 316, 350), (381, 322, 340, 380), (372, 352, 353, 370), (371, 323, 322, 381), (351, 317, 318, 352), (352, 318, 319, 353), (382, 350, 351, 373), (398, 366, 367, 399), (401, 369, 368, 400), (396, 364, 365, 397), (395, 363, 364, 396), (394, 362, 363, 395), (393, 361, 362, 394), (392, 360, 361, 393), (391, 359, 360, 392), (390, 358, 359, 391), (389, 357, 358, 390), (388, 356, 357, 389), (387, 355, 356, 388), (386, 354, 355, 387), (399, 367, 369, 401), (400, 368, 354, 386), (397, 365, 366, 398), (367, 372, 370, 369), (365, 382, 373, 366), (358, 377, 376, 359), (356, 379, 378, 357), (360, 375, 374, 361), (363, 384, 383, 364), (369, 370, 371, 368), (354, 381, 380, 355), (368, 371, 381, 354), (359, 376, 375, 360), (357, 378, 377, 358), (362, 385, 384, 363), (355, 380, 379, 356), (366, 373, 372, 367), (364, 383, 382, 365), (361, 374, 385, 362), (534, 398, 399, 533), (532, 401, 400, 535), (527, 396, 397, 524), (525, 395, 396, 527), (526, 394, 395, 525), (528, 393, 394, 526), (531, 392, 393, 528), (529, 391, 392, 531), (530, 390, 391, 529), (523, 389, 390, 530), (520, 388, 389, 523), (522, 387, 388, 520), (521, 386, 387, 522), (533, 399, 401, 532), (535, 400, 386, 521), (524, 397, 398, 534), (327, 415, 414, 328), (333, 413, 412, 334), (331, 403, 402, 332), (339, 406, 407, 324), (325, 417, 416, 326), (336, 410, 409, 337), (330, 404, 403, 331), (328, 414, 405, 329), (334, 412, 411, 335), (332, 402, 413, 333), (338, 408, 406, 339), (335, 411, 410, 336), (324, 407, 417, 325), (329, 405, 404, 330), (326, 416, 415, 327), (337, 409, 408, 338), (350, 316, 317, 351), (345, 311, 312, 346), (425, 427, 426), (503, 431, 430, 426), (427, 847, 1023, 503, 426), (1024, 424, 429, 1031), (423, 426, 430, 428), (424, 423, 428, 429), (483, 457, 432, 454), (484, 453, 435, 447), (485, 1067, 1041, 458), (486, 462, 436, 449), (487, 463, 442, 464), (488, 456, 418, 465), (489, 466, 441, 461), (490, 467, 443, 468), (491, 450, 437, 469), (492, 470, 419, 455), (493, 471, 444, 472), (494, 460, 440, 473), (495, 474, 438, 451), (496, 475, 445, 476), (497, 1078, 1050, 477), (498, 478, 1052, 1069), (499, 479, 446, 480), (442, 465, 482, 462), (465, 418, 448, 482), (466, 483, 454, 441), (500, 501, 483, 466), (469, 437, 457, 483, 501), (470, 484, 447, 419), (444, 473, 484, 470), (473, 440, 453, 484), (474, 485, 458, 438), (445, 477, 485, 474), (477, 1050, 1067, 485), (429, 428, 438, 458), (457, 486, 449, 432), (437, 464, 486, 457), (464, 442, 462, 486), (450, 487, 464, 437), (434, 455, 487, 450), (455, 419, 463, 487), (463, 488, 465, 442), (419, 447, 488, 463), (447, 435, 456, 488), (1068, 489, 461, 1043), (1119, 502, 489, 1068), (502, 500, 466, 489), (1079, 490, 468, 1051), (1042, 459, 490, 1079), (459, 439, 467, 490), (467, 491, 469, 443), (439, 452, 491, 467), (452, 434, 450, 491), (452, 492, 455, 434), (439, 472, 492, 452), (472, 444, 470, 492), (459, 493, 472, 439), (1042, 1070, 493, 459), (1070, 1053, 471, 493), (471, 494, 473, 444), (1053, 1080, 494, 471), (1080, 1040, 460, 494), (448, 495, 451, 433), (418, 476, 495, 448), (476, 445, 474, 495), (456, 496, 476, 418), (435, 453, 496, 456), (453, 440, 475, 496), (475, 497, 477, 445), (440, 460, 497, 475), (460, 1040, 1078, 497), (461, 498, 1069, 1043), (441, 480, 498, 461), (480, 446, 478, 498), (454, 499, 480, 441), (432, 449, 499, 454), (449, 436, 479, 499), (443, 469, 501, 500), (1051, 468, 502, 1119), (468, 443, 500, 502), (482, 448, 433), (462, 482, 433, 436), (451, 438, 481), (479, 451, 481, 446), (436, 433, 451, 479), (430, 431, 478, 481), (481, 478, 446), (428, 430, 481, 438), (431, 1030, 1052, 478), (1031, 429, 458, 1041), (199, 198, 286), (431, 503, 1023, 1030), (226, 238, 236, 207), (227, 241, 238, 226), (847, 427, 256, 848), (238, 241, 268, 212), (239, 240, 213, 504), (239, 504, 268, 241), (253, 254, 505, 197), (197, 505, 504, 213), (506, 268, 504, 505), (254, 507, 506, 505), (507, 287, 198, 506), (198, 212, 268, 506), (212, 198, 199, 210), (210, 199, 200, 209), (209, 200, 201, 211), (211, 201, 508, 208), (208, 508, 509, 220), (220, 509, 510, 219), (221, 511, 1132, 805), (219, 510, 511, 221), (508, 201, 202, 203), (269, 186, 267, 266), (169, 256, 427, 425), (425, 426, 423, 512), (420, 512, 424), (424, 1024, 1134, 422), (169, 425, 266), (512, 269, 266, 425), (186, 269, 188), (420, 188, 269, 512), (265, 264, 188, 420), (265, 420, 421, 513), (202, 265, 513, 203), (508, 203, 514, 509), (514, 203, 513, 515), (513, 421, 422, 515), (509, 514, 516, 510), (510, 516, 517, 511), (511, 517, 1140, 1132), (517, 519, 1143, 1140), (516, 518, 519, 517), (516, 514, 515, 518), (519, 422, 1134, 1143), (518, 422, 519), (422, 518, 515), (408, 533, 532, 406), (403, 531, 528, 402), (415, 520, 523, 414), (411, 527, 524, 410), (407, 535, 521, 417), (413, 526, 525, 412), (412, 525, 527, 411), (404, 529, 531, 403), (417, 521, 522, 416), (406, 532, 535, 407), (409, 534, 533, 408), (416, 522, 520, 415), (414, 523, 530, 405), (402, 528, 526, 413), (405, 530, 529, 404), (410, 524, 534, 409), (420, 424, 422, 421), (424, 512, 423), (277, 165, 149, 276), (285, 279, 255), (165, 277, 278, 150), (150, 278, 279, 156), (285, 151, 156, 279), (286, 166, 151, 285), (166, 286, 198, 152), (287, 154, 152, 198), (154, 287, 507), (154, 507, 254, 155), (275, 153, 155, 254), (276, 149, 153, 275), (539, 542, 540, 544, 537, 536), (544, 545, 538, 537), (541, 543, 539, 536, 538, 545), (543, 541, 540, 542), (536, 537, 538), (540, 541, 545, 544), (539, 543, 542), (571, 554, 547, 566), (562, 556, 548, 559), (570, 557, 549, 564), (563, 555, 546, 561), (564, 569, 577, 575), (567, 551, 554, 571), (558, 552, 556, 562), (565, 553, 557, 570), (560, 550, 555, 563), (554, 562, 559, 547), (557, 563, 561, 549), (566, 547, 572, 576), (551, 558, 562, 554), (553, 560, 563, 557), (555, 571, 566, 546), (552, 565, 570, 556), (556, 570, 564, 548), (546, 566, 582, 578), (560, 568, 567, 550), (550, 567, 571, 555), (553, 565, 568, 560), (569, 564, 581, 583), (577, 574, 573, 575), (576, 572, 574, 577), (548, 564, 575, 573), (559, 548, 573, 574), (569, 566, 576, 577), (547, 559, 574, 572), (580, 583, 581, 579), (578, 582, 583, 580), (564, 549, 579, 581), (549, 561, 580, 579), (566, 569, 583, 582), (561, 546, 578, 580), (589, 585, 626, 708), (682, 655, 584, 627), (624, 599, 665, 677), (623, 600, 601, 622), (660, 661, 620, 617), (584, 602, 611, 596), (607, 609, 662, 608, 606, 663), (655, 587, 605, 652), (654, 612, 597, 656), (659, 662, 609, 615), (663, 604, 613, 607), (614, 610, 606, 608), (614, 617, 619, 610), (659, 615, 616, 660), (613, 618, 616, 615), (653, 654, 611, 644), (613, 604, 603, 618), (663, 606, 610, 604), (659, 614, 608, 662), (609, 607, 613, 615), (651, 646, 602, 652), (604, 610, 619, 603), (659, 660, 617, 614), (593, 623, 622, 592), (704, 706, 640, 633), (631, 629, 707, 701), (594, 664, 666, 593), (588, 629, 631, 634, 627), (590, 586, 601, 600, 599, 598, 621, 597, 587, 628, 591, 742), (704, 633, 628, 682), (701, 703, 642, 631), (631, 642, 639, 634), (633, 640, 641, 632), (642, 635, 638, 639), (638, 635, 702, 636, 637, 705), (640, 637, 636, 641), (703, 702, 635, 642), (706, 705, 637, 640), (647, 649, 645, 643), (653, 644, 648, 657), (658, 650, 646, 651), (645, 651, 652, 605), (645, 605, 612, 643), (605, 587, 597, 612), (653, 643, 612, 654), (655, 652, 602, 584), (644, 611, 602, 646), (644, 646, 650, 648), (658, 651, 645, 649), (653, 657, 647, 643), (649, 647, 657, 648, 650, 658), (654, 656, 596, 611), (656, 625, 595, 596), (661, 598, 599, 624), (632, 630, 591, 628, 633), (625, 603, 619, 595), (618, 621, 598, 616), (660, 616, 598, 661), (625, 621, 618, 603), (595, 619, 617, 620), (620, 661, 624, 594), (627, 584, 596, 595, 620, 594, 593, 592, 585, 589, 741, 588), (679, 667, 600, 623), (678, 679, 666, 669), (676, 671, 664, 677), (672, 674, 670, 668), (678, 669, 673, 680), (681, 675, 671, 676), (670, 676, 677, 665), (670, 665, 667, 668), (624, 677, 664, 594), (678, 668, 667, 679), (669, 666, 664, 671), (669, 671, 675, 673), (681, 676, 670, 674), (678, 680, 672, 668), (674, 672, 680, 673, 675, 681), (679, 623, 593, 666), (667, 665, 599, 600), (698, 686, 586, 626), (684, 601, 586, 686), (697, 698, 685, 688), (695, 690, 683, 696), (691, 693, 689, 687), (697, 688, 692, 699), (700, 694, 690, 695), (689, 695, 696, 684), (689, 684, 686, 687), (622, 696, 683, 592), (697, 687, 686, 698), (688, 685, 683, 690), (688, 690, 694, 692), (700, 695, 689, 693), (697, 699, 691, 687), (693, 691, 699, 692, 694, 700), (592, 683, 685, 585), (698, 626, 585, 685), (622, 601, 684, 696), (632, 641, 703, 701), (641, 636, 702, 703), (634, 639, 706, 704), (639, 638, 705, 706), (632, 701, 707, 630), (590, 708, 626, 586), (704, 682, 627, 634), (629, 713, 715, 707), (630, 714, 712, 591), (708, 716, 710, 589), (588, 709, 713, 629), (741, 743, 709, 588), (590, 711, 716, 708), (742, 744, 711, 590), (707, 715, 714, 630), (713, 721, 723, 715), (744, 746, 719, 711), (714, 722, 720, 712), (711, 719, 724, 716), (709, 717, 721, 713), (716, 724, 718, 710), (743, 745, 717, 709), (715, 723, 722, 714), (724, 732, 726, 718), (745, 747, 725, 717), (723, 731, 730, 722), (721, 729, 731, 723), (746, 748, 727, 719), (722, 730, 728, 720), (719, 727, 732, 724), (717, 725, 729, 721), (727, 735, 740, 732), (725, 733, 737, 729), (732, 740, 734, 726), (747, 749, 733, 725), (731, 739, 738, 730), (729, 737, 739, 731), (748, 750, 735, 727), (730, 738, 736, 728), (589, 710, 743, 741), (591, 712, 744, 742), (712, 720, 746, 744), (710, 718, 745, 743), (718, 726, 747, 745), (720, 728, 748, 746), (726, 734, 749, 747), (728, 736, 750, 748), (628, 587, 655, 682), (656, 597, 621, 625), (848, 850, 851, 849), (853, 854, 759, 757), (854, 855, 761, 759), (855, 856, 763, 761), (856, 874, 864, 763), (857, 878, 873, 846), (857, 858, 773, 771), (837, 836, 806, 807), (892, 893, 816, 800), (894, 895, 814, 815), (831, 828, 799, 817), (902, 903, 810, 811), (900, 901, 812, 790), (888, 889, 803, 804), (823, 825, 797, 795), (896, 897, 793, 813), (895, 896, 813, 814), (903, 904, 809, 810), (890, 891, 801, 802), (889, 890, 802, 803), (836, 838, 808, 806), (898, 899, 791, 792), (897, 898, 792, 793), (826, 824, 796, 798), (893, 894, 815, 816), (891, 892, 800, 801), (822, 837, 807, 794), (901, 902, 811, 812), (899, 900, 790, 791), (824, 823, 795, 796), (825, 822, 794, 797), (834, 831, 817, 820), (838, 835, 805, 808), (832, 834, 820, 818), (833, 832, 818, 819), (830, 833, 819, 821), (793, 792, 823, 824), (792, 791, 825, 823), (791, 790, 822, 825), (790, 812, 837, 822), (812, 811, 836, 837), (811, 810, 838, 836), (810, 809, 835, 838), (815, 814, 829, 827), (816, 815, 827, 828), (804, 803, 833, 830), (803, 802, 832, 833), (802, 801, 834, 832), (801, 800, 831, 834), (800, 816, 828, 831), (817, 799, 783, 782), (820, 817, 782, 781), (818, 820, 781, 780), (819, 818, 780, 779), (821, 819, 779, 778), (778, 779, 840, 839), (779, 780, 841, 840), (780, 781, 842, 841), (781, 782, 843, 842), (782, 783, 844, 843), (765, 865, 866, 767), (769, 867, 868, 771), (771, 868, 878, 857), (839, 840, 851, 850), (840, 841, 852, 851), (841, 842, 853, 852), (842, 843, 854, 853), (843, 844, 855, 854), (844, 845, 856, 855), (845, 869, 874, 856), (767, 769, 771, 861), (852, 754, 849, 851), (754, 757, 759, 761, 763, 861, 860), (852, 853, 757, 754), (874, 875, 865, 864), (875, 876, 866, 865), (876, 877, 867, 866), (877, 878, 868, 867), (869, 870, 875, 874), (870, 871, 876, 875), (871, 872, 877, 876), (872, 873, 878, 877), (767, 866, 867, 769), (763, 864, 865, 765), (786, 879, 880, 785), (786, 787, 846, 879), (787, 788, 859, 858), (846, 787, 858, 857), (763, 765, 767, 861), (953, 923, 920, 919), (776, 775, 886, 884, 751, 777), (907, 908, 884, 886), (905, 906, 887, 885), (753, 752, 885, 887, 756, 755), (758, 760, 893, 892), (762, 764, 895, 894), (776, 777, 903, 902), (774, 775, 901, 900), (752, 753, 889, 888), (766, 768, 897, 896), (764, 766, 896, 895), (777, 751, 904, 903), (755, 756, 891, 890), (753, 755, 890, 889), (770, 772, 899, 898), (768, 770, 898, 897), (760, 762, 894, 893), (756, 758, 892, 891), (775, 776, 902, 901), (772, 774, 900, 899), (909, 910, 906, 905), (882, 883, 908, 907), (883, 882, 910, 909), (760, 913, 914, 762), (756, 911, 912, 758), (774, 920, 921, 775), (770, 918, 919, 772), (766, 916, 917, 768), (762, 914, 915, 764), (758, 912, 913, 760), (772, 919, 920, 774), (768, 917, 918, 770), (764, 915, 916, 766), (756, 887, 911), (921, 907, 886, 775), (973, 972, 952, 951), (923, 922, 921, 920), (970, 971, 923, 953), (922, 940, 907, 921), (983, 982, 950, 949), (941, 942, 910, 882), (984, 983, 949, 948), (940, 941, 882, 907), (985, 984, 948, 947), (942, 943, 906, 910), (974, 985, 947, 946), (943, 944, 887, 906), (975, 974, 946, 945), (944, 945, 911, 887), (976, 975, 945, 944), (977, 976, 944, 943), (946, 947, 913, 912), (978, 977, 943, 942), (947, 948, 914, 913), (979, 978, 942, 941), (948, 949, 915, 914), (980, 979, 941, 940), (949, 950, 916, 915), (981, 980, 940, 922), (972, 970, 953, 952), (971, 981, 922, 923), (951, 952, 918, 917), (952, 953, 919, 918), (982, 973, 951, 950), (998, 999, 967, 966), (1001, 1000, 968, 969), (996, 997, 965, 964), (995, 996, 964, 963), (994, 995, 963, 962), (993, 994, 962, 961), (992, 993, 961, 960), (991, 992, 960, 959), (990, 991, 959, 958), (989, 990, 958, 957), (988, 989, 957, 956), (987, 988, 956, 955), (986, 987, 955, 954), (999, 1001, 969, 967), (1000, 986, 954, 968), (997, 998, 966, 965), (967, 969, 970, 972), (965, 966, 973, 982), (958, 959, 976, 977), (956, 957, 978, 979), (960, 961, 974, 975), (963, 964, 983, 984), (969, 968, 971, 970), (954, 955, 980, 981), (968, 954, 981, 971), (959, 960, 975, 976), (957, 958, 977, 978), (962, 963, 984, 985), (955, 956, 979, 980), (966, 967, 972, 973), (964, 965, 982, 983), (961, 962, 985, 974), (1158, 1157, 999, 998), (1156, 1159, 1000, 1001), (1151, 1148, 997, 996), (1149, 1151, 996, 995), (1150, 1149, 995, 994), (1152, 1150, 994, 993), (1155, 1152, 993, 992), (1153, 1155, 992, 991), (1154, 1153, 991, 990), (1147, 1154, 990, 989), (1144, 1147, 989, 988), (1146, 1144, 988, 987), (1145, 1146, 987, 986), (1157, 1156, 1001, 999), (1159, 1145, 986, 1000), (1148, 1158, 998, 997), (927, 928, 1014, 1015), (933, 934, 1012, 1013), (931, 932, 1002, 1003), (939, 924, 1007, 1006), (925, 926, 1016, 1017), (936, 937, 1009, 1010), (930, 931, 1003, 1004), (928, 929, 1005, 1014), (934, 935, 1011, 1012), (932, 933, 1013, 1002), (938, 939, 1006, 1008), (935, 936, 1010, 1011), (924, 925, 1017, 1007), (929, 930, 1004, 1005), (926, 927, 1015, 1016), (937, 938, 1008, 1009), (950, 951, 917, 916), (945, 946, 912, 911), (1027, 1028, 1029), (1123, 1028, 1034, 1035), (1029, 1028, 1123, 1023, 847), (1024, 1031, 1033, 1026), (1025, 1032, 1034, 1028), (1026, 1033, 1032, 1025), (1102, 1066, 1036, 1073), (1103, 1059, 1039, 1065), (1104, 1074, 1041, 1067), (1105, 1061, 1044, 1081), (1106, 1083, 1054, 1082), (1107, 1084, 1018, 1072), (1108, 1077, 1049, 1085), (1109, 1087, 1055, 1086), (1110, 1088, 1045, 1062), (1111, 1071, 1019, 1089), (1112, 1091, 1056, 1090), (1113, 1092, 1048, 1076), (1114, 1063, 1046, 1093), (1115, 1095, 1057, 1094), (1116, 1096, 1050, 1078), (1117, 1069, 1052, 1097), (1118, 1099, 1058, 1098), (1054, 1081, 1101, 1084), (1084, 1101, 1060, 1018), (1085, 1049, 1066, 1102), (1120, 1085, 1102, 1121), (1088, 1121, 1102, 1073, 1045), (1089, 1019, 1059, 1103), (1056, 1089, 1103, 1092), (1092, 1103, 1065, 1048), (1093, 1046, 1074, 1104), (1057, 1093, 1104, 1096), (1096, 1104, 1067, 1050), (1033, 1074, 1046, 1032), (1073, 1036, 1061, 1105), (1045, 1073, 1105, 1083), (1083, 1105, 1081, 1054), (1062, 1045, 1083, 1106), (1038, 1062, 1106, 1071), (1071, 1106, 1082, 1019), (1082, 1054, 1084, 1107), (1019, 1082, 1107, 1059), (1059, 1107, 1072, 1039), (1068, 1043, 1077, 1108), (1119, 1068, 1108, 1122), (1122, 1108, 1085, 1120), (1079, 1051, 1087, 1109), (1042, 1079, 1109, 1075), (1075, 1109, 1086, 1047), (1086, 1055, 1088, 1110), (1047, 1086, 1110, 1064), (1064, 1110, 1062, 1038), (1064, 1038, 1071, 1111), (1047, 1064, 1111, 1091), (1091, 1111, 1089, 1056), (1075, 1047, 1091, 1112), (1042, 1075, 1112, 1070), (1070, 1112, 1090, 1053), (1090, 1056, 1092, 1113), (1053, 1090, 1113, 1080), (1080, 1113, 1076, 1040), (1060, 1037, 1063, 1114), (1018, 1060, 1114, 1095), (1095, 1114, 1093, 1057), (1072, 1018, 1095, 1115), (1039, 1072, 1115, 1065), (1065, 1115, 1094, 1048), (1094, 1057, 1096, 1116), (1048, 1094, 1116, 1076), (1076, 1116, 1078, 1040), (1077, 1043, 1069, 1117), (1049, 1077, 1117, 1099), (1099, 1117, 1097, 1058), (1066, 1049, 1099, 1118), (1036, 1066, 1118, 1061), (1061, 1118, 1098, 1044), (1055, 1120, 1121, 1088), (1051, 1119, 1122, 1087), (1087, 1122, 1120, 1055), (1101, 1037, 1060), (1081, 1044, 1037, 1101), (1063, 1100, 1046), (1098, 1058, 1100, 1063), (1044, 1098, 1063, 1037), (1034, 1100, 1097, 1035), (1100, 1058, 1097), (1032, 1046, 1100, 1034), (1035, 1097, 1052, 1030), (1031, 1041, 1074, 1033), (785, 880, 784), (1035, 1030, 1023, 1123), (813, 793, 824, 826), (814, 813, 826, 829), (847, 848, 849, 1029), (826, 798, 862, 829), (827, 1124, 799, 828), (827, 829, 862, 1124), (844, 783, 1125, 845), (783, 799, 1124, 1125), (1126, 1125, 1124, 862), (845, 1125, 1126, 1127), (1127, 1126, 784, 881), (784, 1126, 862, 798), (798, 796, 785, 784), (796, 795, 786, 785), (795, 797, 787, 786), (797, 794, 1128, 787), (794, 807, 1129, 1128), (807, 806, 1130, 1129), (808, 805, 1132, 1131), (806, 808, 1131, 1130), (1128, 789, 788, 787), (863, 860, 861, 771), (754, 1027, 1029, 849), (1027, 1133, 1025, 1028), (1020, 1026, 1133), (1026, 1022, 1134, 1024), (754, 860, 1027), (1133, 1027, 860, 863), (771, 773, 863), (1020, 1133, 863, 773), (859, 1020, 773, 858), (859, 1135, 1021, 1020), (788, 789, 1135, 859), (1128, 1129, 1136, 789), (1136, 1137, 1135, 789), (1135, 1137, 1022, 1021), (1129, 1130, 1138, 1136), (1130, 1131, 1139, 1138), (1131, 1132, 1140, 1139), (1139, 1140, 1143, 1142), (1138, 1139, 1142, 1141), (1138, 1141, 1137, 1136), (1142, 1143, 1134, 1022), (1141, 1142, 1022), (1022, 1137, 1141), (1008, 1006, 1156, 1157), (1003, 1002, 1152, 1155), (1015, 1014, 1147, 1144), (1011, 1010, 1148, 1151), (1007, 1017, 1145, 1159), (1013, 1012, 1149, 1150), (1012, 1011, 1151, 1149), (1004, 1003, 1155, 1153), (1017, 1016, 1146, 1145), (1006, 1007, 1159, 1156), (1009, 1008, 1157, 1158), (1016, 1015, 1144, 1146), (1014, 1005, 1154, 1147), (1002, 1013, 1150, 1152), (1005, 1004, 1153, 1154), (1010, 1009, 1158, 1148), (1020, 1021, 1022, 1026), (1026, 1025, 1133), (871, 870, 733, 749), (879, 846, 873), (749, 734, 872, 871), (734, 740, 873, 872), (879, 873, 740, 735), (880, 879, 735, 750), (750, 736, 784, 880), (881, 784, 736, 738), (738, 1127, 881), (738, 739, 845, 1127), (869, 845, 739, 737), (870, 869, 737, 733), (1163, 1160, 1161, 1168, 1164, 1166), (1168, 1161, 1162, 1169), (1165, 1169, 1162, 1160, 1163, 1167), (1167, 1166, 1164, 1165), (1160, 1162, 1161), (1164, 1168, 1169, 1165), (1163, 1166, 1167), (1195, 1190, 1171, 1178), (1186, 1183, 1172, 1180), (1194, 1188, 1173, 1181), (1187, 1185, 1170, 1179), (1188, 1199, 1201, 1193), (1191, 1195, 1178, 1175), (1182, 1186, 1180, 1176), (1189, 1194, 1181, 1177), (1184, 1187, 1179, 1174), (1178, 1171, 1183, 1186), (1181, 1173, 1185, 1187), (1190, 1200, 1196, 1171), (1175, 1178, 1186, 1182), (1177, 1181, 1187, 1184), (1179, 1170, 1190, 1195), (1176, 1180, 1194, 1189), (1180, 1172, 1188, 1194), (1170, 1202, 1206, 1190), (1184, 1174, 1191, 1192), (1174, 1179, 1195, 1191), (1177, 1184, 1192, 1189), (1193, 1207, 1205, 1188), (1201, 1199, 1197, 1198), (1200, 1201, 1198, 1196), (1172, 1197, 1199, 1188), (1183, 1198, 1197, 1172), (1193, 1201, 1200, 1190), (1171, 1196, 1198, 1183), (1204, 1203, 1205, 1207), (1202, 1204, 1207, 1206), (1188, 1205, 1203, 1173), (1173, 1203, 1204, 1185), (1190, 1206, 1207, 1193), (1185, 1204, 1202, 1170)])
me_cylinder_000.polygons.foreach_set('use_smooth', [True] * 1150)
me_cylinder_000.materials.append(mat_char_common)
me_cylinder_000.use_remesh_preserve_volume = False
me_cylinder_000.use_remesh_preserve_attributes = False
me_cylinder_000.use_mirror_vertex_groups = False
me_cylinder_000.update()

# ---- objects
ob_cylinder_001 = bpy.data.objects.new('Cylinder.001', me_cylinder_000)
ob_lamp = bpy.data.objects.new('Lamp', light_lamp)
ob_camera = bpy.data.objects.new('Camera', cam_camera)

# ---- transforms, parenting, visibility, modifiers, constraints
ob_cylinder_001.location = (0.0, 0.01796, 0.3187)
ob_cylinder_001.lineart.crease_threshold = 0.0
ob_lamp.location = (4.076, 1.005, 5.904)
ob_lamp.rotation_euler = (0.6503, 0.05522, 1.866)
ob_lamp.lock_rotations_4d = False
ob_lamp.empty_display_type = 'ARROWS'
ob_lamp.color = (0.0, 0.0, 0.0, 0.0)
ob_lamp.lineart.crease_threshold = 0.0
ob_camera.location = (7.481, -6.508, 5.344)
ob_camera.rotation_euler = (1.109, 0.01082, 0.8149)
ob_camera.lock_rotations_4d = False
ob_camera.empty_display_type = 'ARROWS'
ob_camera.color = (0.0, 0.0, 0.0, 0.0)
ob_camera.display_type = 'WIRE'
ob_camera.lineart.crease_threshold = 0.0

# ---- collection membership
col_collection_1.objects.link(ob_cylinder_001)
col_collection_1.objects.link(ob_lamp)
col_collection_1.objects.link(ob_camera)

# ---- scene / render settings (as saved in the file)
scene.camera = ob_camera
scene.frame_start = 1; scene.frame_end = 250; scene.frame_set(2)
scene.render.engine = 'BLENDER_EEVEE_NEXT'
scene.render.image_settings.color_mode = 'RGB'
scene.render.image_settings.compression = 90
scene.render.resolution_percentage = 50
scene.render.dither_intensity = 0.0
scene.cycles.use_denoising = False
scene.cycles.samples = 10
scene.cycles.sampling_pattern = 'TABULATED_SOBOL'
scene.cycles.light_sampling_threshold = 0.0
scene.cycles.use_adaptive_sampling = False
scene.cycles.use_light_tree = False
scene.cycles.blur_glossy = 0.0
scene.cycles.volume_bounces = 1
scene.cycles.pixel_filter_type = 'GAUSSIAN'
scene.cycles.sample_clamp_indirect = 0.0
scene.view_settings.view_transform = 'Standard'
bpy.context.view_layer.update()
